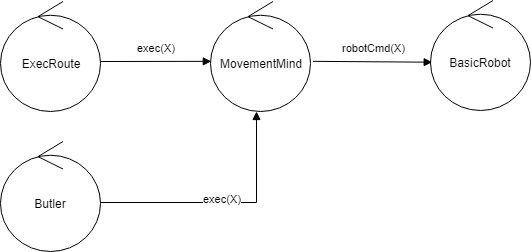

The diagram above was exported from draw.io. Its source (the exported page's mxGraphModel, read from the mxfile embedded in the PNG):
<mxGraphModel dx="854" dy="504" grid="1" gridSize="10" guides="1" tooltips="1" connect="1" arrows="1" fold="1" page="1" pageScale="1" pageWidth="827" pageHeight="1169" math="0" shadow="0">
  <root>
    <mxCell id="0" />
    <mxCell id="1" parent="0" />
    <mxCell id="s0b9L_krxAx5MLCL9W3s-2" value="ExecRoute" style="ellipse;shape=umlControl;whiteSpace=wrap;html=1;" parent="1" vertex="1">
      <mxGeometry x="220" y="340" width="100" height="110" as="geometry" />
    </mxCell>
    <mxCell id="s0b9L_krxAx5MLCL9W3s-3" value="MovementMind" style="ellipse;shape=umlControl;whiteSpace=wrap;html=1;" parent="1" vertex="1">
      <mxGeometry x="430" y="340" width="100" height="110" as="geometry" />
    </mxCell>
    <mxCell id="s0b9L_krxAx5MLCL9W3s-4" value="exec(X)" style="html=1;verticalAlign=bottom;endArrow=block;entryX=0.008;entryY=0.544;entryDx=0;entryDy=0;entryPerimeter=0;" parent="1" target="s0b9L_krxAx5MLCL9W3s-3" edge="1">
      <mxGeometry x="0.0152" y="5" width="80" relative="1" as="geometry">
        <mxPoint x="320" y="400" as="sourcePoint" />
        <mxPoint x="430" y="395" as="targetPoint" />
        <mxPoint as="offset" />
        <Array as="points" />
      </mxGeometry>
    </mxCell>
    <mxCell id="s0b9L_krxAx5MLCL9W3s-11" value="BasicRobot" style="ellipse;shape=umlControl;whiteSpace=wrap;html=1;" parent="1" vertex="1">
      <mxGeometry x="650" y="339" width="100" height="110" as="geometry" />
    </mxCell>
    <mxCell id="s0b9L_krxAx5MLCL9W3s-14" value="robotCmd(X)" style="html=1;verticalAlign=bottom;endArrow=block;entryX=0.017;entryY=0.561;entryDx=0;entryDy=0;entryPerimeter=0;exitX=1.025;exitY=0.544;exitDx=0;exitDy=0;exitPerimeter=0;" parent="1" source="s0b9L_krxAx5MLCL9W3s-3" target="s0b9L_krxAx5MLCL9W3s-11" edge="1">
      <mxGeometry x="0.0152" y="5" width="80" relative="1" as="geometry">
        <mxPoint x="330" y="410" as="sourcePoint" />
        <mxPoint x="440.8000000000002" y="409.8399999999999" as="targetPoint" />
        <mxPoint as="offset" />
        <Array as="points" />
      </mxGeometry>
    </mxCell>
    <mxCell id="s0b9L_krxAx5MLCL9W3s-16" value="Butler" style="ellipse;shape=umlControl;whiteSpace=wrap;html=1;" parent="1" vertex="1">
      <mxGeometry x="220" y="480" width="100" height="110" as="geometry" />
    </mxCell>
    <mxCell id="s0b9L_krxAx5MLCL9W3s-17" value="exec(X)" style="html=1;verticalAlign=bottom;endArrow=none;rounded=0;edgeStyle=orthogonalEdgeStyle;startArrow=block;startFill=1;endFill=0;" parent="1" edge="1">
      <mxGeometry x="0.0152" y="5" width="80" relative="1" as="geometry">
        <mxPoint x="476" y="450" as="sourcePoint" />
        <mxPoint x="320" y="541" as="targetPoint" />
        <mxPoint as="offset" />
        <Array as="points">
          <mxPoint x="476" y="541" />
        </Array>
      </mxGeometry>
    </mxCell>
  </root>
</mxGraphModel>